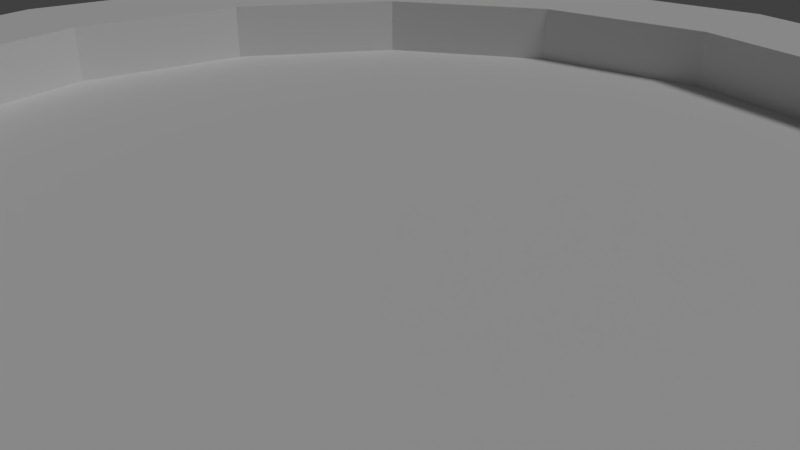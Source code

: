 # Source: coin-blank.blend  (saved by Blender 2.78.0; exported with 4.5.12 LTS)
import bpy
from mathutils import Matrix  # noqa: F401  (used for matrix-valued properties, if any)

bpy.ops.wm.read_factory_settings(use_empty=True)
scene = bpy.context.scene
scene.name = 'Scene'

# ---- collections
col_collection_1 = bpy.data.collections.new('Collection 1'); scene.collection.children.link(col_collection_1)

# ---- world
world_world = bpy.data.worlds.new('World'); scene.world = world_world
world_world.color = (0.05088, 0.05088, 0.05088)
world_world.use_sun_shadow = False
world_world.sun_shadow_jitter_overblur = 0.0
world_world.cycles.sampling_method = 'MANUAL'

# ---- cameras
cam_camera = bpy.data.cameras.new('Camera')
cam_camera.clip_end = 100.0
cam_camera.lens = 35.0
cam_camera.sensor_width = 32.0
cam_camera.sensor_height = 18.0
cam_camera.ortho_scale = 7.314
cam_camera.dof.focus_distance = 0.0

# ---- lights
light_lamp = bpy.data.lights.new('Lamp', 'SUN')
light_lamp.transmission_factor = 0.0
light_lamp.cutoff_distance = 30.0
light_lamp.angle = 0.1993
light_lamp.energy = 1.0
light_lamp.shadow_buffer_clip_start = 1.001
light_lamp.shadow_soft_size = 0.1
light_lamp.shadow_cascade_max_distance = 1000.0

# ---- meshes
me_cylinder = bpy.data.meshes.new('Cylinder')
me_cylinder.from_pydata([(0.0, 10.0, -1.5), (0.0, 10.0, 1.5), (3.827, 9.239, -1.5), (3.827, 9.239, 1.5), (7.071, 7.071, -1.5), (7.071, 7.071, 1.5), (9.239, 3.827, -1.5), (9.239, 3.827, 1.5), (10.0, -4.371e-07, -1.5), (10.0, -4.371e-07, 1.5), (9.239, -3.827, -1.5), (9.239, -3.827, 1.5), (7.071, -7.071, -1.5), (7.071, -7.071, 1.5), (3.827, -9.239, -1.5), (3.827, -9.239, 1.5), (1.51e-06, -10.0, -1.5), (1.51e-06, -10.0, 1.5), (-3.827, -9.239, -1.5), (-3.827, -9.239, 1.5), (-7.071, -7.071, -1.5), (-7.071, -7.071, 1.5), (-9.239, -3.827, -1.5), (-9.239, -3.827, 1.5), (-10.0, 1.192e-07, -1.5), (-10.0, 1.192e-07, 1.5), (-9.239, 3.827, -1.5), (-9.239, 3.827, 1.5), (-7.071, 7.071, -1.5), (-7.071, 7.071, 1.5), (-3.827, 9.239, -1.5), (-3.827, 9.239, 1.5), (1.252e-07, 8.0, 1.5), (3.061, 7.391, 1.5), (5.657, 5.657, 1.5), (7.391, 3.061, 1.5), (8.0, -3.616e-07, 1.5), (7.391, -3.061, 1.5), (5.657, -5.657, 1.5), (3.061, -7.391, 1.5), (1.333e-06, -8.0, 1.5), (-3.061, -7.391, 1.5), (-5.657, -5.657, 1.5), (-7.391, -3.061, 1.5), (-8.0, 8.348e-08, 1.5), (-7.391, 3.061, 1.5), (-5.657, 5.657, 1.5), (-3.061, 7.391, 1.5), (1.252e-07, 8.0, 0.5), (3.061, 7.391, 0.5), (5.657, 5.657, 0.5), (7.391, 3.061, 0.5), (8.0, -3.616e-07, 0.5), (7.391, -3.061, 0.5), (5.657, -5.657, 0.5), (3.061, -7.391, 0.5), (1.333e-06, -8.0, 0.5), (-3.061, -7.391, 0.5), (-5.657, -5.657, 0.5), (-7.391, -3.061, 0.5), (-8.0, 8.348e-08, 0.5), (-7.391, 3.061, 0.5), (-5.657, 5.657, 0.5), (-3.061, 7.391, 0.5), (7.153e-07, 8.941e-08, 0.5), (-5.657, 5.657, -1.5), (-7.391, 3.061, -1.5), (-8.0, 1.073e-07, -1.5), (-7.391, -3.061, -1.5), (-5.657, -5.657, -1.5), (-3.061, -7.391, -1.5), (1.399e-06, -8.0, -1.5), (3.061, -7.391, -1.5), (5.657, -5.657, -1.5), (7.391, -3.061, -1.5), (8.0, -3.378e-07, -1.5), (7.391, 3.061, -1.5), (5.657, 5.657, -1.5), (3.061, 7.391, -1.5), (1.907e-07, 8.0, -1.5), (-3.061, 7.391, -1.5), (-5.657, 5.657, -0.5), (-7.391, 3.061, -0.5), (-8.0, 1.073e-07, -0.5), (-7.391, -3.061, -0.5), (-5.657, -5.657, -0.5), (-3.061, -7.391, -0.5), (1.399e-06, -8.0, -0.5), (3.061, -7.391, -0.5), (5.657, -5.657, -0.5), (7.391, -3.061, -0.5), (8.0, -3.378e-07, -0.5), (7.391, 3.061, -0.5), (5.657, 5.657, -0.5), (3.061, 7.391, -0.5), (1.907e-07, 8.0, -0.5), (-3.061, 7.391, -0.5), (9.537e-07, 5.96e-08, -0.5)], [], [(0, 1, 3, 2), (2, 3, 5, 4), (4, 5, 7, 6), (6, 7, 9, 8), (8, 9, 11, 10), (10, 11, 13, 12), (12, 13, 15, 14), (14, 15, 17, 16), (16, 17, 19, 18), (18, 19, 21, 20), (20, 21, 23, 22), (22, 23, 25, 24), (24, 25, 27, 26), (26, 27, 29, 28), (28, 29, 31, 30), (30, 31, 1, 0), (1, 31, 47, 32), (9, 7, 35, 36), (19, 17, 40, 41), (29, 27, 45, 46), (5, 3, 33, 34), (15, 13, 38, 39), (25, 23, 43, 44), (11, 9, 36, 37), (21, 19, 41, 42), (31, 29, 46, 47), (7, 5, 34, 35), (17, 15, 39, 40), (27, 25, 44, 45), (3, 1, 32, 33), (13, 11, 37, 38), (23, 21, 42, 43), (47, 46, 62, 63), (40, 39, 55, 56), (33, 32, 48, 49), (32, 47, 63, 48), (41, 40, 56, 57), (34, 33, 49, 50), (42, 41, 57, 58), (35, 34, 50, 51), (43, 42, 58, 59), (36, 35, 51, 52), (44, 43, 59, 60), (37, 36, 52, 53), (45, 44, 60, 61), (38, 37, 53, 54), (46, 45, 61, 62), (39, 38, 54, 55), (53, 52, 64), (61, 60, 64), (54, 53, 64), (62, 61, 64), (55, 54, 64), (63, 62, 64), (56, 55, 64), (49, 48, 64), (48, 63, 64), (57, 56, 64), (50, 49, 64), (58, 57, 64), (51, 50, 64), (59, 58, 64), (52, 51, 64), (60, 59, 64), (6, 8, 75, 76), (16, 18, 70, 71), (26, 28, 65, 66), (2, 4, 77, 78), (12, 14, 72, 73), (22, 24, 67, 68), (8, 10, 74, 75), (18, 20, 69, 70), (28, 30, 80, 65), (4, 6, 76, 77), (14, 16, 71, 72), (0, 2, 78, 79), (24, 26, 66, 67), (10, 12, 73, 74), (20, 22, 68, 69), (30, 0, 79, 80), (73, 72, 88, 89), (66, 65, 81, 82), (67, 66, 82, 83), (74, 73, 89, 90), (68, 67, 83, 84), (75, 74, 90, 91), (69, 68, 84, 85), (76, 75, 91, 92), (70, 69, 85, 86), (77, 76, 92, 93), (71, 70, 86, 87), (80, 79, 95, 96), (78, 77, 93, 94), (72, 71, 87, 88), (65, 80, 96, 81), (79, 78, 94, 95), (93, 92, 97), (86, 85, 97), (94, 93, 97), (87, 86, 97), (96, 95, 97), (95, 94, 97), (88, 87, 97), (81, 96, 97), (89, 88, 97), (82, 81, 97), (90, 89, 97), (83, 82, 97), (91, 90, 97), (84, 83, 97), (92, 91, 97), (85, 84, 97)])
me_cylinder.use_remesh_preserve_volume = False
me_cylinder.use_remesh_preserve_attributes = False
me_cylinder.use_mirror_vertex_groups = False
me_cylinder.update()

# ---- objects
ob_coin = bpy.data.objects.new('coin', me_cylinder)
ob_lamp = bpy.data.objects.new('Lamp', light_lamp)
ob_camera = bpy.data.objects.new('Camera', cam_camera)

# ---- transforms, parenting, visibility, modifiers, constraints
ob_coin.location = (0.0, 0.0, 0.0)
ob_coin.lineart.crease_threshold = 0.0
ob_lamp.location = (4.076, 1.005, 20.47)
ob_lamp.rotation_euler = (0.6503, 0.05522, 1.866)
ob_lamp.lock_rotations_4d = False
ob_lamp.empty_display_type = 'ARROWS'
ob_lamp.color = (0.0, 0.0, 0.0, 0.0)
ob_lamp.lineart.crease_threshold = 0.0
ob_camera.location = (7.481, -6.508, 5.344)
ob_camera.rotation_euler = (1.109, 0.0, 0.8149)
ob_camera.lock_rotations_4d = False
ob_camera.empty_display_type = 'ARROWS'
ob_camera.color = (0.0, 0.0, 0.0, 0.0)
ob_camera.display_type = 'WIRE'
ob_camera.lineart.crease_threshold = 0.0

# ---- collection membership
col_collection_1.objects.link(ob_coin)
col_collection_1.objects.link(ob_lamp)
col_collection_1.objects.link(ob_camera)

# ---- scene / render settings (as saved in the file)
scene.camera = ob_camera
scene.frame_start = 1; scene.frame_end = 1; scene.frame_set(1)
scene.render.engine = 'CYCLES'
scene.render.resolution_percentage = 50
scene.render.dither_intensity = 0.0
scene.cycles.use_denoising = False
scene.cycles.samples = 128
scene.cycles.sampling_pattern = 'TABULATED_SOBOL'
scene.cycles.light_sampling_threshold = 0.0
scene.cycles.use_adaptive_sampling = False
scene.cycles.use_light_tree = False
scene.cycles.blur_glossy = 0.0
scene.cycles.sample_clamp_indirect = 0.0
scene.view_settings.view_transform = 'Standard'
scene.unit_settings.scale_length = 0.01
bpy.context.view_layer.update()
